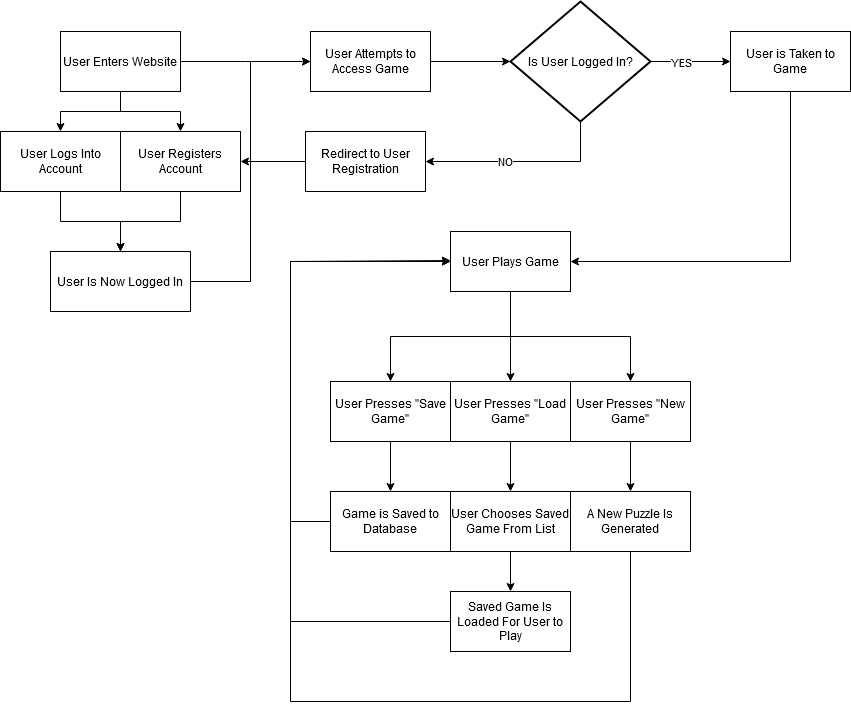

The diagram above was exported from draw.io. Its source (the exported page's mxGraphModel, read from the mxfile embedded in the PNG):
<mxGraphModel dx="1179" dy="530" grid="1" gridSize="10" guides="1" tooltips="1" connect="1" arrows="1" fold="1" page="1" pageScale="1" pageWidth="850" pageHeight="1100" math="0" shadow="0">
  <root>
    <mxCell id="0" />
    <mxCell id="1" parent="0" />
    <mxCell id="JOOHfI_opMhds7c9c4Ve-6" style="edgeStyle=orthogonalEdgeStyle;rounded=0;orthogonalLoop=1;jettySize=auto;html=1;" edge="1" parent="1" source="JOOHfI_opMhds7c9c4Ve-1" target="JOOHfI_opMhds7c9c4Ve-5">
      <mxGeometry relative="1" as="geometry" />
    </mxCell>
    <mxCell id="JOOHfI_opMhds7c9c4Ve-8" style="edgeStyle=orthogonalEdgeStyle;rounded=0;orthogonalLoop=1;jettySize=auto;html=1;" edge="1" parent="1" source="JOOHfI_opMhds7c9c4Ve-1" target="JOOHfI_opMhds7c9c4Ve-7">
      <mxGeometry relative="1" as="geometry" />
    </mxCell>
    <mxCell id="JOOHfI_opMhds7c9c4Ve-12" style="edgeStyle=orthogonalEdgeStyle;rounded=0;orthogonalLoop=1;jettySize=auto;html=1;" edge="1" parent="1" source="JOOHfI_opMhds7c9c4Ve-1">
      <mxGeometry relative="1" as="geometry">
        <mxPoint x="310" y="90" as="targetPoint" />
      </mxGeometry>
    </mxCell>
    <mxCell id="JOOHfI_opMhds7c9c4Ve-1" value="User Enters Website" style="rounded=0;whiteSpace=wrap;html=1;" vertex="1" parent="1">
      <mxGeometry x="60" y="60" width="120" height="60" as="geometry" />
    </mxCell>
    <mxCell id="JOOHfI_opMhds7c9c4Ve-16" style="edgeStyle=orthogonalEdgeStyle;rounded=0;orthogonalLoop=1;jettySize=auto;html=1;" edge="1" parent="1" source="JOOHfI_opMhds7c9c4Ve-2" target="JOOHfI_opMhds7c9c4Ve-3">
      <mxGeometry relative="1" as="geometry" />
    </mxCell>
    <mxCell id="JOOHfI_opMhds7c9c4Ve-2" value="User Attempts to Access Game" style="rounded=0;whiteSpace=wrap;html=1;" vertex="1" parent="1">
      <mxGeometry x="310" y="60" width="120" height="60" as="geometry" />
    </mxCell>
    <mxCell id="JOOHfI_opMhds7c9c4Ve-14" style="edgeStyle=orthogonalEdgeStyle;rounded=0;orthogonalLoop=1;jettySize=auto;html=1;entryX=1;entryY=0.5;entryDx=0;entryDy=0;exitX=0.5;exitY=1;exitDx=0;exitDy=0;exitPerimeter=0;" edge="1" parent="1" source="JOOHfI_opMhds7c9c4Ve-3" target="JOOHfI_opMhds7c9c4Ve-13">
      <mxGeometry relative="1" as="geometry" />
    </mxCell>
    <mxCell id="JOOHfI_opMhds7c9c4Ve-17" value="NO" style="edgeLabel;html=1;align=center;verticalAlign=middle;resizable=0;points=[];" vertex="1" connectable="0" parent="JOOHfI_opMhds7c9c4Ve-14">
      <mxGeometry x="0.1897" y="-1" relative="1" as="geometry">
        <mxPoint as="offset" />
      </mxGeometry>
    </mxCell>
    <mxCell id="JOOHfI_opMhds7c9c4Ve-39" style="edgeStyle=orthogonalEdgeStyle;rounded=0;orthogonalLoop=1;jettySize=auto;html=1;" edge="1" parent="1" source="JOOHfI_opMhds7c9c4Ve-3" target="JOOHfI_opMhds7c9c4Ve-18">
      <mxGeometry relative="1" as="geometry" />
    </mxCell>
    <mxCell id="JOOHfI_opMhds7c9c4Ve-40" value="YES" style="edgeLabel;html=1;align=center;verticalAlign=middle;resizable=0;points=[];" vertex="1" connectable="0" parent="JOOHfI_opMhds7c9c4Ve-39">
      <mxGeometry x="-0.525" y="-1" relative="1" as="geometry">
        <mxPoint x="11" y="-1" as="offset" />
      </mxGeometry>
    </mxCell>
    <mxCell id="JOOHfI_opMhds7c9c4Ve-3" value="Is User Logged In?" style="strokeWidth=2;html=1;shape=mxgraph.flowchart.decision;whiteSpace=wrap;" vertex="1" parent="1">
      <mxGeometry x="510" y="30" width="140" height="120" as="geometry" />
    </mxCell>
    <mxCell id="JOOHfI_opMhds7c9c4Ve-11" style="edgeStyle=orthogonalEdgeStyle;rounded=0;orthogonalLoop=1;jettySize=auto;html=1;entryX=0;entryY=0.5;entryDx=0;entryDy=0;" edge="1" parent="1" source="JOOHfI_opMhds7c9c4Ve-4" target="JOOHfI_opMhds7c9c4Ve-2">
      <mxGeometry relative="1" as="geometry" />
    </mxCell>
    <mxCell id="JOOHfI_opMhds7c9c4Ve-4" value="User Is Now Logged In" style="rounded=0;whiteSpace=wrap;html=1;" vertex="1" parent="1">
      <mxGeometry x="50" y="280" width="140" height="60" as="geometry" />
    </mxCell>
    <mxCell id="JOOHfI_opMhds7c9c4Ve-10" style="edgeStyle=orthogonalEdgeStyle;rounded=0;orthogonalLoop=1;jettySize=auto;html=1;" edge="1" parent="1" source="JOOHfI_opMhds7c9c4Ve-5" target="JOOHfI_opMhds7c9c4Ve-4">
      <mxGeometry relative="1" as="geometry" />
    </mxCell>
    <mxCell id="JOOHfI_opMhds7c9c4Ve-5" value="User Registers Account" style="rounded=0;whiteSpace=wrap;html=1;" vertex="1" parent="1">
      <mxGeometry x="120" y="160" width="120" height="60" as="geometry" />
    </mxCell>
    <mxCell id="JOOHfI_opMhds7c9c4Ve-9" style="edgeStyle=orthogonalEdgeStyle;rounded=0;orthogonalLoop=1;jettySize=auto;html=1;entryX=0.5;entryY=0;entryDx=0;entryDy=0;" edge="1" parent="1" source="JOOHfI_opMhds7c9c4Ve-7" target="JOOHfI_opMhds7c9c4Ve-4">
      <mxGeometry relative="1" as="geometry" />
    </mxCell>
    <mxCell id="JOOHfI_opMhds7c9c4Ve-7" value="User Logs Into Account" style="rounded=0;whiteSpace=wrap;html=1;" vertex="1" parent="1">
      <mxGeometry y="160" width="120" height="60" as="geometry" />
    </mxCell>
    <mxCell id="JOOHfI_opMhds7c9c4Ve-15" style="edgeStyle=orthogonalEdgeStyle;rounded=0;orthogonalLoop=1;jettySize=auto;html=1;" edge="1" parent="1" source="JOOHfI_opMhds7c9c4Ve-13" target="JOOHfI_opMhds7c9c4Ve-5">
      <mxGeometry relative="1" as="geometry" />
    </mxCell>
    <mxCell id="JOOHfI_opMhds7c9c4Ve-13" value="Redirect to User Registration" style="rounded=0;whiteSpace=wrap;html=1;" vertex="1" parent="1">
      <mxGeometry x="305" y="160" width="120" height="60" as="geometry" />
    </mxCell>
    <mxCell id="JOOHfI_opMhds7c9c4Ve-19" style="edgeStyle=orthogonalEdgeStyle;rounded=0;orthogonalLoop=1;jettySize=auto;html=1;" edge="1" parent="1" source="JOOHfI_opMhds7c9c4Ve-18" target="JOOHfI_opMhds7c9c4Ve-20">
      <mxGeometry relative="1" as="geometry">
        <mxPoint x="750" y="300" as="targetPoint" />
        <Array as="points">
          <mxPoint x="790" y="290" />
        </Array>
      </mxGeometry>
    </mxCell>
    <mxCell id="JOOHfI_opMhds7c9c4Ve-18" value="User is Taken to Game" style="rounded=0;whiteSpace=wrap;html=1;" vertex="1" parent="1">
      <mxGeometry x="730" y="60" width="120" height="60" as="geometry" />
    </mxCell>
    <mxCell id="JOOHfI_opMhds7c9c4Ve-23" style="edgeStyle=orthogonalEdgeStyle;rounded=0;orthogonalLoop=1;jettySize=auto;html=1;" edge="1" parent="1" source="JOOHfI_opMhds7c9c4Ve-20" target="JOOHfI_opMhds7c9c4Ve-21">
      <mxGeometry relative="1" as="geometry" />
    </mxCell>
    <mxCell id="JOOHfI_opMhds7c9c4Ve-24" style="edgeStyle=orthogonalEdgeStyle;rounded=0;orthogonalLoop=1;jettySize=auto;html=1;" edge="1" parent="1" source="JOOHfI_opMhds7c9c4Ve-20" target="JOOHfI_opMhds7c9c4Ve-22">
      <mxGeometry relative="1" as="geometry" />
    </mxCell>
    <mxCell id="JOOHfI_opMhds7c9c4Ve-26" style="edgeStyle=orthogonalEdgeStyle;rounded=0;orthogonalLoop=1;jettySize=auto;html=1;" edge="1" parent="1" source="JOOHfI_opMhds7c9c4Ve-20" target="JOOHfI_opMhds7c9c4Ve-25">
      <mxGeometry relative="1" as="geometry" />
    </mxCell>
    <mxCell id="JOOHfI_opMhds7c9c4Ve-20" value="User Plays Game" style="rounded=0;whiteSpace=wrap;html=1;" vertex="1" parent="1">
      <mxGeometry x="450" y="260" width="120" height="60" as="geometry" />
    </mxCell>
    <mxCell id="JOOHfI_opMhds7c9c4Ve-32" style="edgeStyle=orthogonalEdgeStyle;rounded=0;orthogonalLoop=1;jettySize=auto;html=1;entryX=0.5;entryY=0;entryDx=0;entryDy=0;" edge="1" parent="1" source="JOOHfI_opMhds7c9c4Ve-21" target="JOOHfI_opMhds7c9c4Ve-29">
      <mxGeometry relative="1" as="geometry" />
    </mxCell>
    <mxCell id="JOOHfI_opMhds7c9c4Ve-21" value="User Presses &quot;Save Game&quot;" style="rounded=0;whiteSpace=wrap;html=1;" vertex="1" parent="1">
      <mxGeometry x="330" y="410" width="120" height="60" as="geometry" />
    </mxCell>
    <mxCell id="JOOHfI_opMhds7c9c4Ve-33" style="edgeStyle=orthogonalEdgeStyle;rounded=0;orthogonalLoop=1;jettySize=auto;html=1;" edge="1" parent="1" source="JOOHfI_opMhds7c9c4Ve-22" target="JOOHfI_opMhds7c9c4Ve-28">
      <mxGeometry relative="1" as="geometry" />
    </mxCell>
    <mxCell id="JOOHfI_opMhds7c9c4Ve-22" value="User Presses &quot;Load Game&quot;" style="rounded=0;whiteSpace=wrap;html=1;" vertex="1" parent="1">
      <mxGeometry x="450" y="410" width="120" height="60" as="geometry" />
    </mxCell>
    <mxCell id="JOOHfI_opMhds7c9c4Ve-34" style="edgeStyle=orthogonalEdgeStyle;rounded=0;orthogonalLoop=1;jettySize=auto;html=1;" edge="1" parent="1" source="JOOHfI_opMhds7c9c4Ve-25" target="JOOHfI_opMhds7c9c4Ve-27">
      <mxGeometry relative="1" as="geometry" />
    </mxCell>
    <mxCell id="JOOHfI_opMhds7c9c4Ve-25" value="User Presses &quot;New Game&quot;" style="rounded=0;whiteSpace=wrap;html=1;" vertex="1" parent="1">
      <mxGeometry x="570" y="410" width="120" height="60" as="geometry" />
    </mxCell>
    <mxCell id="JOOHfI_opMhds7c9c4Ve-37" style="edgeStyle=orthogonalEdgeStyle;rounded=0;orthogonalLoop=1;jettySize=auto;html=1;" edge="1" parent="1" source="JOOHfI_opMhds7c9c4Ve-27" target="JOOHfI_opMhds7c9c4Ve-20">
      <mxGeometry relative="1" as="geometry">
        <Array as="points">
          <mxPoint x="630" y="730" />
          <mxPoint x="290" y="730" />
          <mxPoint x="290" y="290" />
        </Array>
      </mxGeometry>
    </mxCell>
    <mxCell id="JOOHfI_opMhds7c9c4Ve-27" value="A New Puzzle Is Generated" style="rounded=0;whiteSpace=wrap;html=1;" vertex="1" parent="1">
      <mxGeometry x="570" y="520" width="120" height="60" as="geometry" />
    </mxCell>
    <mxCell id="JOOHfI_opMhds7c9c4Ve-38" style="edgeStyle=orthogonalEdgeStyle;rounded=0;orthogonalLoop=1;jettySize=auto;html=1;entryX=0.5;entryY=0;entryDx=0;entryDy=0;" edge="1" parent="1" source="JOOHfI_opMhds7c9c4Ve-28" target="JOOHfI_opMhds7c9c4Ve-30">
      <mxGeometry relative="1" as="geometry" />
    </mxCell>
    <mxCell id="JOOHfI_opMhds7c9c4Ve-28" value="User Chooses Saved Game From List" style="rounded=0;whiteSpace=wrap;html=1;" vertex="1" parent="1">
      <mxGeometry x="450" y="520" width="120" height="60" as="geometry" />
    </mxCell>
    <mxCell id="JOOHfI_opMhds7c9c4Ve-35" style="edgeStyle=orthogonalEdgeStyle;rounded=0;orthogonalLoop=1;jettySize=auto;html=1;entryX=0;entryY=0.5;entryDx=0;entryDy=0;" edge="1" parent="1" source="JOOHfI_opMhds7c9c4Ve-29" target="JOOHfI_opMhds7c9c4Ve-20">
      <mxGeometry relative="1" as="geometry">
        <Array as="points">
          <mxPoint x="290" y="550" />
          <mxPoint x="290" y="290" />
        </Array>
      </mxGeometry>
    </mxCell>
    <mxCell id="JOOHfI_opMhds7c9c4Ve-29" value="Game is Saved to Database" style="rounded=0;whiteSpace=wrap;html=1;" vertex="1" parent="1">
      <mxGeometry x="330" y="520" width="120" height="60" as="geometry" />
    </mxCell>
    <mxCell id="JOOHfI_opMhds7c9c4Ve-36" style="edgeStyle=orthogonalEdgeStyle;rounded=0;orthogonalLoop=1;jettySize=auto;html=1;" edge="1" parent="1" source="JOOHfI_opMhds7c9c4Ve-30">
      <mxGeometry relative="1" as="geometry">
        <mxPoint x="450" y="289" as="targetPoint" />
        <Array as="points">
          <mxPoint x="290" y="650" />
          <mxPoint x="290" y="290" />
        </Array>
      </mxGeometry>
    </mxCell>
    <mxCell id="JOOHfI_opMhds7c9c4Ve-30" value="Saved Game Is Loaded For User to Play" style="rounded=0;whiteSpace=wrap;html=1;" vertex="1" parent="1">
      <mxGeometry x="450" y="620" width="120" height="60" as="geometry" />
    </mxCell>
  </root>
</mxGraphModel>